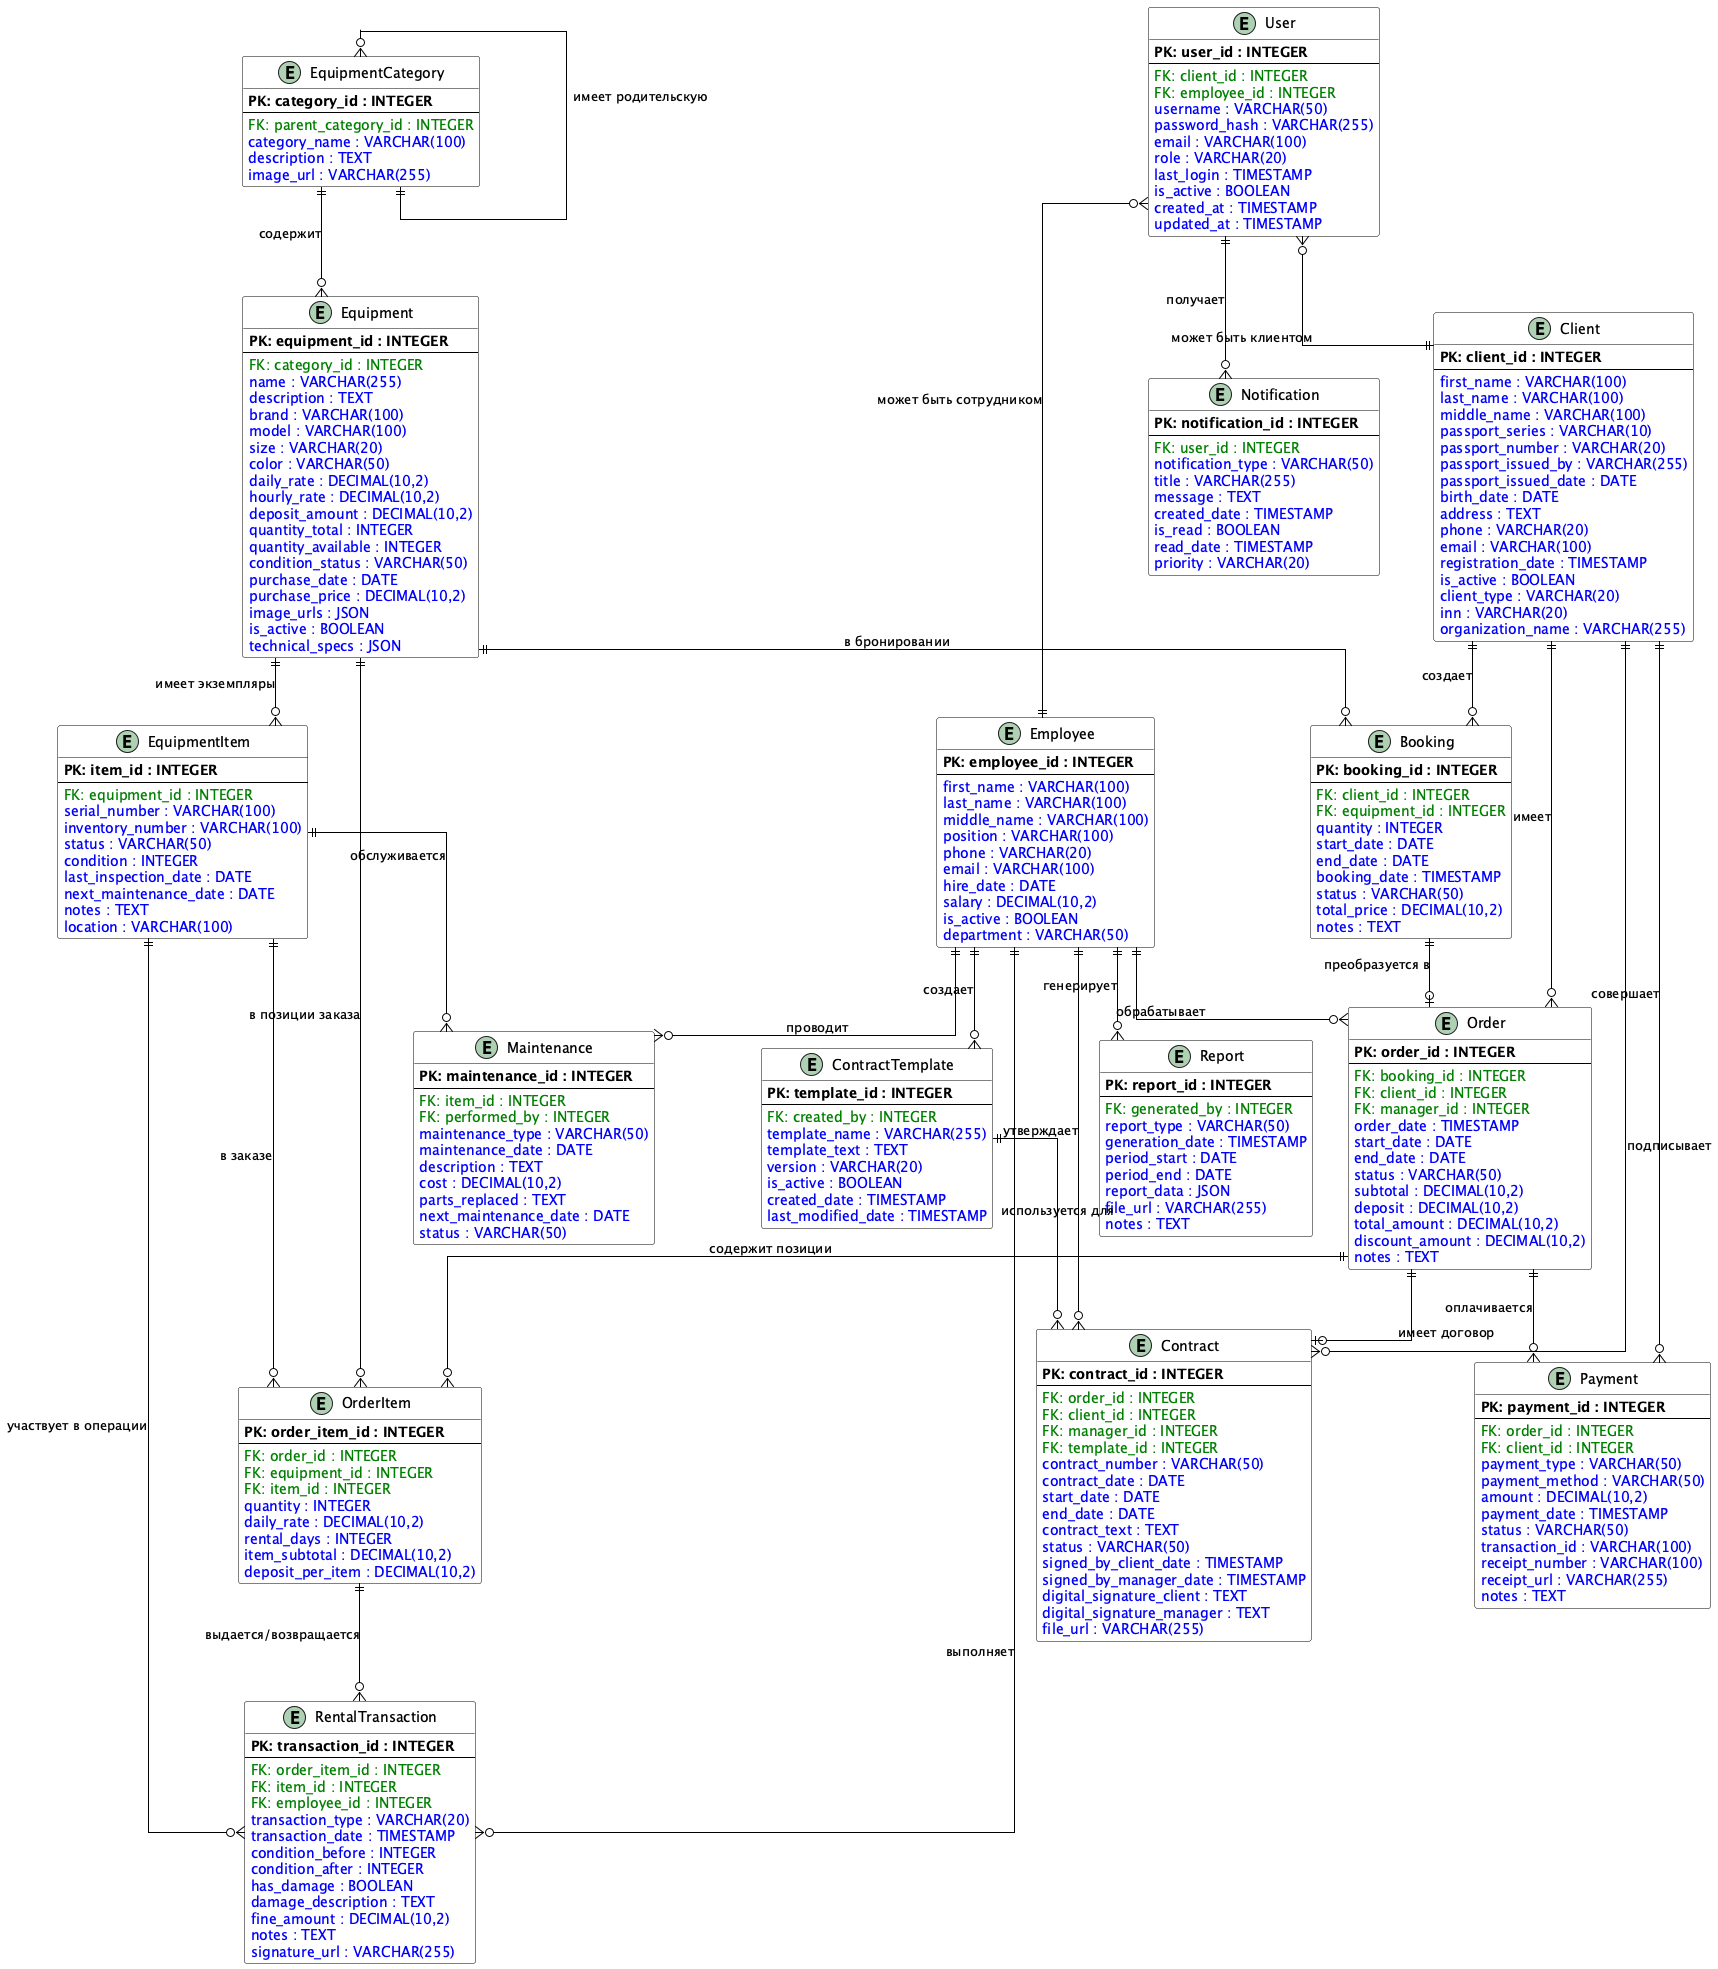

The diagram above was rendered by PlantUML. Its source (embedded in the PNG):
@startuml er-diagram
!define Table(name,desc) class name as "desc" << (T,#FFAAAA) >>
!define primary_key(x) <b>PK: x</b>
!define foreign_key(x) <color:green>FK: x</color>
!define column(x) <color:blue>x</color>

' Настройки отображения
skinparam linetype ortho
skinparam class {
    BackgroundColor White
    BorderColor Black
    ArrowColor Black
}

' Сущность: Клиент
entity "Client" as client {
    primary_key(client_id : INTEGER)
    --
    column(first_name : VARCHAR(100))
    column(last_name : VARCHAR(100))
    column(middle_name : VARCHAR(100))
    column(passport_series : VARCHAR(10))
    column(passport_number : VARCHAR(20))
    column(passport_issued_by : VARCHAR(255))
    column(passport_issued_date : DATE)
    column(birth_date : DATE)
    column(address : TEXT)
    column(phone : VARCHAR(20))
    column(email : VARCHAR(100))
    column(registration_date : TIMESTAMP)
    column(is_active : BOOLEAN)
    column(client_type : VARCHAR(20))
    column(inn : VARCHAR(20))
    column(organization_name : VARCHAR(255))
}

' Сущность: Пользователь
entity "User" as user {
    primary_key(user_id : INTEGER)
    --
    foreign_key(client_id : INTEGER)
    foreign_key(employee_id : INTEGER)
    column(username : VARCHAR(50))
    column(password_hash : VARCHAR(255))
    column(email : VARCHAR(100))
    column(role : VARCHAR(20))
    column(last_login : TIMESTAMP)
    column(is_active : BOOLEAN)
    column(created_at : TIMESTAMP)
    column(updated_at : TIMESTAMP)
}

' Сущность: Сотрудник
entity "Employee" as employee {
    primary_key(employee_id : INTEGER)
    --
    column(first_name : VARCHAR(100))
    column(last_name : VARCHAR(100))
    column(middle_name : VARCHAR(100))
    column(position : VARCHAR(100))
    column(phone : VARCHAR(20))
    column(email : VARCHAR(100))
    column(hire_date : DATE)
    column(salary : DECIMAL(10,2))
    column(is_active : BOOLEAN)
    column(department : VARCHAR(50))
}

' Сущность: Категория оборудования
entity "EquipmentCategory" as category {
    primary_key(category_id : INTEGER)
    --
    foreign_key(parent_category_id : INTEGER)
    column(category_name : VARCHAR(100))
    column(description : TEXT)
    column(image_url : VARCHAR(255))
}

' Сущность: Оборудование
entity "Equipment" as equipment {
    primary_key(equipment_id : INTEGER)
    --
    foreign_key(category_id : INTEGER)
    column(name : VARCHAR(255))
    column(description : TEXT)
    column(brand : VARCHAR(100))
    column(model : VARCHAR(100))
    column(size : VARCHAR(20))
    column(color : VARCHAR(50))
    column(daily_rate : DECIMAL(10,2))
    column(hourly_rate : DECIMAL(10,2))
    column(deposit_amount : DECIMAL(10,2))
    column(quantity_total : INTEGER)
    column(quantity_available : INTEGER)
    column(condition_status : VARCHAR(50))
    column(purchase_date : DATE)
    column(purchase_price : DECIMAL(10,2))
    column(image_urls : JSON)
    column(is_active : BOOLEAN)
    column(technical_specs : JSON)
}

' Сущность: Единица оборудования
entity "EquipmentItem" as item {
    primary_key(item_id : INTEGER)
    --
    foreign_key(equipment_id : INTEGER)
    column(serial_number : VARCHAR(100))
    column(inventory_number : VARCHAR(100))
    column(status : VARCHAR(50))
    column(condition : INTEGER)
    column(last_inspection_date : DATE)
    column(next_maintenance_date : DATE)
    column(notes : TEXT)
    column(location : VARCHAR(100))
}

' Сущность: Бронирование
entity "Booking" as booking {
    primary_key(booking_id : INTEGER)
    --
    foreign_key(client_id : INTEGER)
    foreign_key(equipment_id : INTEGER)
    column(quantity : INTEGER)
    column(start_date : DATE)
    column(end_date : DATE)
    column(booking_date : TIMESTAMP)
    column(status : VARCHAR(50))
    column(total_price : DECIMAL(10,2))
    column(notes : TEXT)
}

' Сущность: Заказ
entity "Order" as order {
    primary_key(order_id : INTEGER)
    --
    foreign_key(booking_id : INTEGER)
    foreign_key(client_id : INTEGER)
    foreign_key(manager_id : INTEGER)
    column(order_date : TIMESTAMP)
    column(start_date : DATE)
    column(end_date : DATE)
    column(status : VARCHAR(50))
    column(subtotal : DECIMAL(10,2))
    column(deposit : DECIMAL(10,2))
    column(total_amount : DECIMAL(10,2))
    column(discount_amount : DECIMAL(10,2))
    column(notes : TEXT)
}

' Сущность: Позиция заказа
entity "OrderItem" as orderitem {
    primary_key(order_item_id : INTEGER)
    --
    foreign_key(order_id : INTEGER)
    foreign_key(equipment_id : INTEGER)
    foreign_key(item_id : INTEGER)
    column(quantity : INTEGER)
    column(daily_rate : DECIMAL(10,2))
    column(rental_days : INTEGER)
    column(item_subtotal : DECIMAL(10,2))
    column(deposit_per_item : DECIMAL(10,2))
}

' Сущность: Шаблон договора
entity "ContractTemplate" as template {
    primary_key(template_id : INTEGER)
    --
    foreign_key(created_by : INTEGER)
    column(template_name : VARCHAR(255))
    column(template_text : TEXT)
    column(version : VARCHAR(20))
    column(is_active : BOOLEAN)
    column(created_date : TIMESTAMP)
    column(last_modified_date : TIMESTAMP)
}

' Сущность: Договор
entity "Contract" as contract {
    primary_key(contract_id : INTEGER)
    --
    foreign_key(order_id : INTEGER)
    foreign_key(client_id : INTEGER)
    foreign_key(manager_id : INTEGER)
    foreign_key(template_id : INTEGER)
    column(contract_number : VARCHAR(50))
    column(contract_date : DATE)
    column(start_date : DATE)
    column(end_date : DATE)
    column(contract_text : TEXT)
    column(status : VARCHAR(50))
    column(signed_by_client_date : TIMESTAMP)
    column(signed_by_manager_date : TIMESTAMP)
    column(digital_signature_client : TEXT)
    column(digital_signature_manager : TEXT)
    column(file_url : VARCHAR(255))
}

' Сущность: Платеж
entity "Payment" as payment {
    primary_key(payment_id : INTEGER)
    --
    foreign_key(order_id : INTEGER)
    foreign_key(client_id : INTEGER)
    column(payment_type : VARCHAR(50))
    column(payment_method : VARCHAR(50))
    column(amount : DECIMAL(10,2))
    column(payment_date : TIMESTAMP)
    column(status : VARCHAR(50))
    column(transaction_id : VARCHAR(100))
    column(receipt_number : VARCHAR(100))
    column(receipt_url : VARCHAR(255))
    column(notes : TEXT)
}

' Сущность: Выдача/Возврат
entity "RentalTransaction" as rental {
    primary_key(transaction_id : INTEGER)
    --
    foreign_key(order_item_id : INTEGER)
    foreign_key(item_id : INTEGER)
    foreign_key(employee_id : INTEGER)
    column(transaction_type : VARCHAR(20))
    column(transaction_date : TIMESTAMP)
    column(condition_before : INTEGER)
    column(condition_after : INTEGER)
    column(has_damage : BOOLEAN)
    column(damage_description : TEXT)
    column(fine_amount : DECIMAL(10,2))
    column(notes : TEXT)
    column(signature_url : VARCHAR(255))
}

' Сущность: Техническое обслуживание
entity "Maintenance" as maintenance {
    primary_key(maintenance_id : INTEGER)
    --
    foreign_key(item_id : INTEGER)
    foreign_key(performed_by : INTEGER)
    column(maintenance_type : VARCHAR(50))
    column(maintenance_date : DATE)
    column(description : TEXT)
    column(cost : DECIMAL(10,2))
    column(parts_replaced : TEXT)
    column(next_maintenance_date : DATE)
    column(status : VARCHAR(50))
}

' Сущность: Отчет
entity "Report" as report {
    primary_key(report_id : INTEGER)
    --
    foreign_key(generated_by : INTEGER)
    column(report_type : VARCHAR(50))
    column(generation_date : TIMESTAMP)
    column(period_start : DATE)
    column(period_end : DATE)
    column(report_data : JSON)
    column(file_url : VARCHAR(255))
    column(notes : TEXT)
}

' Сущность: Уведомление
entity "Notification" as notification {
    primary_key(notification_id : INTEGER)
    --
    foreign_key(user_id : INTEGER)
    column(notification_type : VARCHAR(50))
    column(title : VARCHAR(255))
    column(message : TEXT)
    column(created_date : TIMESTAMP)
    column(is_read : BOOLEAN)
    column(read_date : TIMESTAMP)
    column(priority : VARCHAR(20))
}

' Связи между сущностями

' User связи
user }o--|| client : "может быть клиентом"
user }o--|| employee : "может быть сотрудником"
user ||--o{ notification : "получает"

' Client связи
client ||--o{ booking : "создает"
client ||--o{ order : "имеет"
client ||--o{ contract : "подписывает"
client ||--o{ payment : "совершает"

' Employee связи
employee ||--o{ order : "обрабатывает"
employee ||--o{ contract : "утверждает"
employee ||--o{ rental : "выполняет"
employee ||--o{ maintenance : "проводит"
employee ||--o{ report : "генерирует"
employee ||--o{ template : "создает"

' EquipmentCategory связи
category ||--o{ equipment : "содержит"
category }o--|| category : "имеет родительскую"

' Equipment связи
equipment ||--o{ item : "имеет экземпляры"
equipment ||--o{ booking : "в бронировании"
equipment ||--o{ orderitem : "в позиции заказа"

' EquipmentItem связи
item ||--o{ orderitem : "в заказе"
item ||--o{ rental : "участвует в операции"
item ||--o{ maintenance : "обслуживается"

' Booking связи
booking ||--o| order : "преобразуется в"

' Order связи
order ||--o{ orderitem : "содержит позиции"
order ||--o| contract : "имеет договор"
order ||--o{ payment : "оплачивается"

' OrderItem связи
orderitem ||--o{ rental : "выдается/возвращается"

' ContractTemplate связи
template ||--o{ contract : "используется для"

@enduml